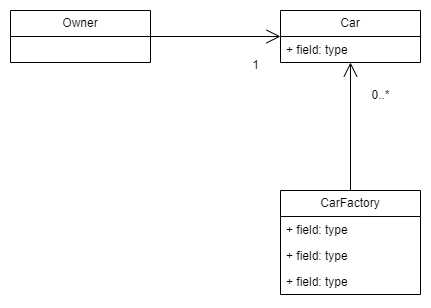

The diagram above was exported from draw.io. Its source (the exported page's mxGraphModel, read from the mxfile embedded in the PNG):
<mxGraphModel dx="1432" dy="1820" grid="1" gridSize="10" guides="1" tooltips="1" connect="1" arrows="1" fold="1" page="1" pageScale="1" pageWidth="827" pageHeight="1169" math="0" shadow="0">
  <root>
    <mxCell id="WIyWlLk6GJQsqaUBKTNV-0" />
    <mxCell id="WIyWlLk6GJQsqaUBKTNV-1" parent="WIyWlLk6GJQsqaUBKTNV-0" />
    <mxCell id="11OZjqFT8bV48QJ1QOC0-40" value="Owner" style="swimlane;fontStyle=0;childLayout=stackLayout;horizontal=1;startSize=26;fillColor=none;horizontalStack=0;resizeParent=1;resizeParentMax=0;resizeLast=0;collapsible=1;marginBottom=0;whiteSpace=wrap;html=1;" vertex="1" parent="WIyWlLk6GJQsqaUBKTNV-1">
      <mxGeometry x="130" y="780" width="140" height="52" as="geometry" />
    </mxCell>
    <mxCell id="11OZjqFT8bV48QJ1QOC0-44" value="Car" style="swimlane;fontStyle=0;childLayout=stackLayout;horizontal=1;startSize=26;fillColor=none;horizontalStack=0;resizeParent=1;resizeParentMax=0;resizeLast=0;collapsible=1;marginBottom=0;whiteSpace=wrap;html=1;" vertex="1" parent="WIyWlLk6GJQsqaUBKTNV-1">
      <mxGeometry x="400" y="780" width="140" height="52" as="geometry" />
    </mxCell>
    <mxCell id="11OZjqFT8bV48QJ1QOC0-47" value="+ field: type" style="text;strokeColor=none;fillColor=none;align=left;verticalAlign=top;spacingLeft=4;spacingRight=4;overflow=hidden;rotatable=0;points=[[0,0.5],[1,0.5]];portConstraint=eastwest;whiteSpace=wrap;html=1;" vertex="1" parent="11OZjqFT8bV48QJ1QOC0-44">
      <mxGeometry y="26" width="140" height="26" as="geometry" />
    </mxCell>
    <mxCell id="11OZjqFT8bV48QJ1QOC0-48" value="" style="endArrow=open;endFill=1;endSize=12;html=1;rounded=0;" edge="1" parent="WIyWlLk6GJQsqaUBKTNV-1" source="11OZjqFT8bV48QJ1QOC0-40" target="11OZjqFT8bV48QJ1QOC0-44">
      <mxGeometry width="160" relative="1" as="geometry">
        <mxPoint x="330" y="620" as="sourcePoint" />
        <mxPoint x="490" y="620" as="targetPoint" />
      </mxGeometry>
    </mxCell>
    <mxCell id="11OZjqFT8bV48QJ1QOC0-49" value="1" style="text;html=1;align=center;verticalAlign=middle;resizable=0;points=[];autosize=1;strokeColor=none;fillColor=none;" vertex="1" parent="WIyWlLk6GJQsqaUBKTNV-1">
      <mxGeometry x="360" y="820" width="30" height="30" as="geometry" />
    </mxCell>
    <mxCell id="11OZjqFT8bV48QJ1QOC0-50" value="CarFactory" style="swimlane;fontStyle=0;childLayout=stackLayout;horizontal=1;startSize=26;fillColor=none;horizontalStack=0;resizeParent=1;resizeParentMax=0;resizeLast=0;collapsible=1;marginBottom=0;whiteSpace=wrap;html=1;" vertex="1" parent="WIyWlLk6GJQsqaUBKTNV-1">
      <mxGeometry x="400" y="960" width="140" height="104" as="geometry" />
    </mxCell>
    <mxCell id="11OZjqFT8bV48QJ1QOC0-51" value="+ field: type" style="text;strokeColor=none;fillColor=none;align=left;verticalAlign=top;spacingLeft=4;spacingRight=4;overflow=hidden;rotatable=0;points=[[0,0.5],[1,0.5]];portConstraint=eastwest;whiteSpace=wrap;html=1;" vertex="1" parent="11OZjqFT8bV48QJ1QOC0-50">
      <mxGeometry y="26" width="140" height="26" as="geometry" />
    </mxCell>
    <mxCell id="11OZjqFT8bV48QJ1QOC0-52" value="+ field: type" style="text;strokeColor=none;fillColor=none;align=left;verticalAlign=top;spacingLeft=4;spacingRight=4;overflow=hidden;rotatable=0;points=[[0,0.5],[1,0.5]];portConstraint=eastwest;whiteSpace=wrap;html=1;" vertex="1" parent="11OZjqFT8bV48QJ1QOC0-50">
      <mxGeometry y="52" width="140" height="26" as="geometry" />
    </mxCell>
    <mxCell id="11OZjqFT8bV48QJ1QOC0-53" value="+ field: type" style="text;strokeColor=none;fillColor=none;align=left;verticalAlign=top;spacingLeft=4;spacingRight=4;overflow=hidden;rotatable=0;points=[[0,0.5],[1,0.5]];portConstraint=eastwest;whiteSpace=wrap;html=1;" vertex="1" parent="11OZjqFT8bV48QJ1QOC0-50">
      <mxGeometry y="78" width="140" height="26" as="geometry" />
    </mxCell>
    <mxCell id="11OZjqFT8bV48QJ1QOC0-54" value="" style="endArrow=open;endFill=1;endSize=12;html=1;rounded=0;" edge="1" parent="WIyWlLk6GJQsqaUBKTNV-1" source="11OZjqFT8bV48QJ1QOC0-50" target="11OZjqFT8bV48QJ1QOC0-44">
      <mxGeometry width="160" relative="1" as="geometry">
        <mxPoint x="280" y="816" as="sourcePoint" />
        <mxPoint x="410" y="816" as="targetPoint" />
      </mxGeometry>
    </mxCell>
    <mxCell id="11OZjqFT8bV48QJ1QOC0-55" value="0..*" style="text;html=1;align=center;verticalAlign=middle;resizable=0;points=[];autosize=1;strokeColor=none;fillColor=none;" vertex="1" parent="WIyWlLk6GJQsqaUBKTNV-1">
      <mxGeometry x="480" y="850" width="40" height="30" as="geometry" />
    </mxCell>
  </root>
</mxGraphModel>